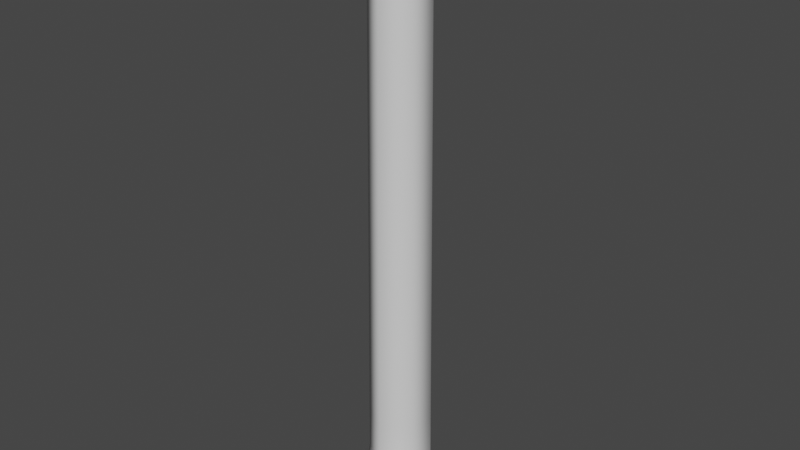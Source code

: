 # Source: CutLog.blend  (saved by Blender 2.80.75; exported with 4.5.12 LTS)
import bpy
from mathutils import Matrix  # noqa: F401  (used for matrix-valued properties, if any)

bpy.ops.wm.read_factory_settings(use_empty=True)
scene = bpy.context.scene
scene.name = 'Scene'

# ---- collections
col_collection = bpy.data.collections.new('Collection'); scene.collection.children.link(col_collection)

# ---- materials (node trees are filled in below, after node groups)
mat_wood = bpy.data.materials.new('Wood')
mat_wood.use_transparent_shadow = False
mat_end = bpy.data.materials.new('End')
mat_end.use_transparent_shadow = False

# ---- material node trees
mat_wood.use_nodes = True; mat_wood.node_tree.nodes.clear()
_N = mat_wood.node_tree.nodes; _L = mat_wood.node_tree.links
n0 = _N.new('ShaderNodeOutputMaterial'); n0.name = 'Material Output'; n0.location = (300, 300)
n1 = _N.new('ShaderNodeBsdfPrincipled'); n1.name = 'Principled BSDF'; n1.location = (10, 300)
n1.distribution = 'GGX'
n1.subsurface_method = 'BURLEY'
n1.inputs[3].default_value = 1.45
n1.inputs[27].default_value = (0.0, 0.0, 0.0, 1.0)
n1.inputs[28].default_value = 1.0
_L.new(n1.outputs[0], n0.inputs[0])
n0.is_active_output = True
mat_end.use_nodes = True; mat_end.node_tree.nodes.clear()
_N = mat_end.node_tree.nodes; _L = mat_end.node_tree.links
n0 = _N.new('ShaderNodeOutputMaterial'); n0.name = 'Material Output'; n0.location = (300, 300)
n1 = _N.new('ShaderNodeBsdfPrincipled'); n1.name = 'Principled BSDF'; n1.location = (10, 300)
n1.distribution = 'GGX'
n1.subsurface_method = 'BURLEY'
n1.inputs[3].default_value = 1.45
n1.inputs[27].default_value = (0.0, 0.0, 0.0, 1.0)
n1.inputs[28].default_value = 1.0
_L.new(n1.outputs[0], n0.inputs[0])
n0.is_active_output = True

# ---- world
world_world = bpy.data.worlds.new('World'); scene.world = world_world
world_world.use_nodes = True; world_world.node_tree.nodes.clear()
_N = world_world.node_tree.nodes; _L = world_world.node_tree.links
n0 = _N.new('ShaderNodeOutputWorld'); n0.name = 'World Output'; n0.location = (300, 300)
n1 = _N.new('ShaderNodeBackground'); n1.name = 'Background'; n1.location = (10, 300)
n1.inputs[0].default_value = (0.05088, 0.05088, 0.05088, 1.0)
_L.new(n1.outputs[0], n0.inputs[0])
n0.is_active_output = True
world_world.color = (0.05088, 0.05088, 0.05088)
world_world.use_sun_shadow = False
world_world.sun_shadow_jitter_overblur = 0.0

# ---- meshes
me_cylinder = bpy.data.meshes.new('Cylinder')
me_cylinder.from_pydata([(1.193e-08, 1.249, -1.0), (2.803e-09, 1.141, 1.0), (1.082, 0.6245, -1.0), (0.9882, 0.5705, 1.0), (1.082, -0.6245, -1.0), (0.9882, -0.5705, 1.0), (-1.007e-07, -1.249, -1.0), (-9.695e-08, -1.141, 1.0), (-1.082, -0.6245, -1.0), (-0.9882, -0.5705, 1.0), (-1.082, 0.6245, -1.0), (-0.9882, 0.5705, 1.0), (0.7051, 0.4071, 21.55), (5.542e-07, 0.8142, 21.55), (0.7051, -0.4071, 21.55), (4.796e-07, -0.8142, 21.55), (-0.7051, -0.4071, 21.55), (-0.7051, 0.4071, 21.55), (5.534e-09, 1.435, -1.0), (1.243, 0.7174, -1.0), (1.243, -0.7174, -1.0), (-1.199e-07, -1.435, -1.0), (-1.243, -0.7174, -1.0), (-1.243, 0.7174, -1.0), (0.866, 0.5, 21.14), (5.478e-07, 1.0, 21.14), (0.866, -0.5, 21.14), (4.604e-07, -1.0, 21.14), (-0.866, -0.5, 21.14), (-0.866, 0.5, 21.14), (-5.408e-08, -1.13, 2.549), (-1.121e-08, -1.119, 4.098), (3.167e-08, -1.109, 5.648), (7.454e-08, -1.098, 7.197), (1.174e-07, -1.087, 8.746), (1.603e-07, -1.076, 10.3), (2.032e-07, -1.065, 11.84), (2.46e-07, -1.054, 13.39), (2.889e-07, -1.043, 14.94), (3.318e-07, -1.033, 16.49), (3.746e-07, -1.022, 18.04), (4.175e-07, -1.011, 19.59), (-0.8754, -0.5054, 19.59), (-0.8848, -0.5109, 18.04), (-0.8942, -0.5163, 16.49), (-0.9036, -0.5217, 14.94), (-0.913, -0.5271, 13.39), (-0.9224, -0.5326, 11.84), (-0.9318, -0.538, 10.3), (-0.9412, -0.5434, 8.746), (-0.9506, -0.5488, 7.197), (-0.96, -0.5543, 5.648), (-0.9694, -0.5597, 4.098), (-0.9788, -0.5651, 2.549), (0.9788, 0.5651, 2.549), (0.9694, 0.5597, 4.098), (0.96, 0.5543, 5.648), (0.9506, 0.5488, 7.197), (0.9412, 0.5434, 8.746), (0.9318, 0.538, 10.3), (0.9224, 0.5326, 11.84), (0.913, 0.5271, 13.39), (0.9036, 0.5217, 14.94), (0.8942, 0.5163, 16.49), (0.8848, 0.5109, 18.04), (0.8754, 0.5054, 19.59), (0.8754, -0.5054, 19.59), (0.8848, -0.5109, 18.04), (0.8942, -0.5163, 16.49), (0.9036, -0.5217, 14.94), (0.913, -0.5271, 13.39), (0.9224, -0.5326, 11.84), (0.9318, -0.538, 10.3), (0.9412, -0.5434, 8.746), (0.9506, -0.5488, 7.197), (0.96, -0.5543, 5.648), (0.9694, -0.5597, 4.098), (0.9788, -0.5651, 2.549), (-0.8754, 0.5054, 19.59), (-0.8848, 0.5109, 18.04), (-0.8942, 0.5163, 16.49), (-0.9036, 0.5217, 14.94), (-0.913, 0.5271, 13.39), (-0.9224, 0.5326, 11.84), (-0.9318, 0.538, 10.3), (-0.9412, 0.5434, 8.746), (-0.9506, 0.5488, 7.197), (-0.96, 0.5543, 5.648), (-0.9694, 0.5597, 4.098), (-0.9788, 0.5651, 2.549), (4.473e-08, 1.13, 2.549), (8.665e-08, 1.119, 4.098), (1.286e-07, 1.109, 5.648), (1.705e-07, 1.098, 7.197), (2.124e-07, 1.087, 8.746), (2.543e-07, 1.076, 10.3), (2.963e-07, 1.065, 11.84), (3.382e-07, 1.054, 13.39), (3.801e-07, 1.043, 14.94), (4.22e-07, 1.033, 16.49), (4.64e-07, 1.022, 18.04), (5.059e-07, 1.011, 19.59), (4.851e-09, 1.361, -0.5), (4.168e-09, 1.288, 0.0), (3.485e-09, 1.214, 0.5), (1.052, 0.6072, 0.5), (1.115, 0.644, 0.0), (1.179, 0.6807, -0.5), (1.052, -0.6072, 0.5), (1.115, -0.644, 0.0), (1.179, -0.6807, -0.5), (-1.027e-07, -1.214, 0.5), (-1.084e-07, -1.288, 0.0), (-1.142e-07, -1.361, -0.5), (-1.052, -0.6072, 0.5), (-1.115, -0.644, 0.0), (-1.179, -0.6807, -0.5), (-1.052, 0.6072, 0.5), (-1.115, 0.644, 0.0), (-1.179, 0.6807, -0.5)], [], [(104, 1, 3, 105), (105, 3, 5, 108), (108, 5, 7, 111), (111, 7, 9, 114), (42, 41, 27, 28), (114, 9, 11, 117), (117, 11, 1, 104), (0, 2, 4, 6, 8, 10), (12, 13, 17, 16, 15, 14), (66, 65, 24, 26), (78, 42, 28, 29), (65, 101, 25, 24), (41, 66, 26, 27), (101, 78, 29, 25), (2, 0, 18, 19), (4, 2, 19, 20), (6, 4, 20, 21), (8, 6, 21, 22), (10, 8, 22, 23), (0, 10, 23, 18), (13, 12, 24, 25), (12, 14, 26, 24), (14, 15, 27, 26), (15, 16, 28, 27), (16, 17, 29, 28), (17, 13, 25, 29), (1, 11, 89, 90), (90, 89, 88, 91), (91, 88, 87, 92), (92, 87, 86, 93), (93, 86, 85, 94), (94, 85, 84, 95), (95, 84, 83, 96), (96, 83, 82, 97), (97, 82, 81, 98), (98, 81, 80, 99), (99, 80, 79, 100), (100, 79, 78, 101), (7, 5, 77, 30), (30, 77, 76, 31), (31, 76, 75, 32), (32, 75, 74, 33), (33, 74, 73, 34), (34, 73, 72, 35), (35, 72, 71, 36), (36, 71, 70, 37), (37, 70, 69, 38), (38, 69, 68, 39), (39, 68, 67, 40), (40, 67, 66, 41), (3, 1, 90, 54), (54, 90, 91, 55), (55, 91, 92, 56), (56, 92, 93, 57), (57, 93, 94, 58), (58, 94, 95, 59), (59, 95, 96, 60), (60, 96, 97, 61), (61, 97, 98, 62), (62, 98, 99, 63), (63, 99, 100, 64), (64, 100, 101, 65), (11, 9, 53, 89), (89, 53, 52, 88), (88, 52, 51, 87), (87, 51, 50, 86), (86, 50, 49, 85), (85, 49, 48, 84), (84, 48, 47, 83), (83, 47, 46, 82), (82, 46, 45, 81), (81, 45, 44, 80), (80, 44, 43, 79), (79, 43, 42, 78), (5, 3, 54, 77), (77, 54, 55, 76), (76, 55, 56, 75), (75, 56, 57, 74), (74, 57, 58, 73), (73, 58, 59, 72), (72, 59, 60, 71), (71, 60, 61, 70), (70, 61, 62, 69), (69, 62, 63, 68), (68, 63, 64, 67), (67, 64, 65, 66), (9, 7, 30, 53), (53, 30, 31, 52), (52, 31, 32, 51), (51, 32, 33, 50), (50, 33, 34, 49), (49, 34, 35, 48), (48, 35, 36, 47), (47, 36, 37, 46), (46, 37, 38, 45), (45, 38, 39, 44), (44, 39, 40, 43), (43, 40, 41, 42), (23, 119, 102, 18), (119, 118, 103, 102), (118, 117, 104, 103), (22, 116, 119, 23), (116, 115, 118, 119), (115, 114, 117, 118), (21, 113, 116, 22), (113, 112, 115, 116), (112, 111, 114, 115), (20, 110, 113, 21), (110, 109, 112, 113), (109, 108, 111, 112), (19, 107, 110, 20), (107, 106, 109, 110), (106, 105, 108, 109), (18, 102, 107, 19), (102, 103, 106, 107), (103, 104, 105, 106)])
me_cylinder.polygons.foreach_set('use_smooth', [True] * 116)
me_cylinder.polygons.foreach_set('material_index', [0, 0, 0, 0, 0, 0, 0, 1, 1, 0, 0, 0, 0, 0, 0, 0, 0, 0, 0, 0, 1, 1, 1, 1, 1, 1, 0, 0, 0, 0, 0, 0, 0, 0, 0, 0, 0, 0, 0, 0, 0, 0, 0, 0, 0, 0, 0, 0, 0, 0, 0, 0, 0, 0, 0, 0, 0, 0, 0, 0, 0, 0, 0, 0, 0, 0, 0, 0, 0, 0, 0, 0, 0, 0, 0, 0, 0, 0, 0, 0, 0, 0, 0, 0, 0, 0, 0, 0, 0, 0, 0, 0, 0, 0, 0, 0, 0, 0, 0, 0, 0, 0, 0, 0, 0, 0, 0, 0, 0, 0, 0, 0, 0, 0, 0, 0])
_uv = me_cylinder.uv_layers.new(name='UVMap')
_uv.uv.foreach_set('vector', [1.0, 0.875, 1.0, 1.0, 0.8333, 1.0, 0.8333, 0.875, 0.8333, 0.875, 0.8333, 1.0, 0.6667, 1.0, 0.6667, 0.875, 0.6667, 0.875, 0.6667, 1.0, 0.5, 1.0, 0.5, 0.875, 0.5, 0.875, 0.5, 1.0, 0.3333, 1.0, 0.3333, 0.875, 0.3333, 1.0, 0.5, 1.0, 0.5, 1.0, 0.3333, 1.0, 0.3333, 0.875, 0.3333, 1.0, 0.1667, 1.0, 0.1667, 0.875, 0.1667, 0.875, 0.1667, 1.0, -8.941e-08, 1.0, -8.941e-08, 0.875, 0.75, 0.4589, 0.9309, 0.3545, 0.9309, 0.1455, 0.75, 0.04108, 0.5691, 0.1455, 0.5691, 0.3545, 0.4192, 0.3477, 0.25, 0.4454, 0.08077, 0.3477, 0.08077, 0.1523, 0.25, 0.05459, 0.4192, 0.1523, 0.6667, 1.0, 0.8333, 1.0, 0.8333, 1.0, 0.6667, 1.0, 0.1667, 1.0, 0.3333, 1.0, 0.3333, 1.0, 0.1667, 1.0, 0.8333, 1.0, 1.0, 1.0, 1.0, 1.0, 0.8333, 1.0, 0.5, 1.0, 0.6667, 1.0, 0.6667, 1.0, 0.5, 1.0, -8.941e-08, 1.0, 0.1667, 1.0, 0.1667, 1.0, -8.941e-08, 1.0, 0.9309, 0.3545, 0.75, 0.4589, 0.75, 0.49, 0.9578, 0.37, 0.9309, 0.1455, 0.9309, 0.3545, 0.9578, 0.37, 0.9578, 0.13, 0.75, 0.04108, 0.9309, 0.1455, 0.9578, 0.13, 0.75, 0.01, 0.5691, 0.1455, 0.75, 0.04108, 0.75, 0.01, 0.5422, 0.13, 0.5691, 0.3545, 0.5691, 0.1455, 0.5422, 0.13, 0.5422, 0.37, 0.75, 0.4589, 0.5691, 0.3545, 0.5422, 0.37, 0.75, 0.49, 0.25, 0.4454, 0.4192, 0.3477, 0.4578, 0.37, 0.25, 0.49, 0.4192, 0.3477, 0.4192, 0.1523, 0.4578, 0.13, 0.4578, 0.37, 0.4192, 0.1523, 0.25, 0.05459, 0.25, 0.01, 0.4578, 0.13, 0.25, 0.05459, 0.08077, 0.1523, 0.04215, 0.13, 0.25, 0.01, 0.08077, 0.1523, 0.08077, 0.3477, 0.04215, 0.37, 0.04215, 0.13, 0.08077, 0.3477, 0.25, 0.4454, 0.25, 0.49, 0.04215, 0.37, -8.941e-08, 1.0, 0.1667, 1.0, 0.1667, 1.0, -8.941e-08, 1.0, -8.941e-08, 1.0, 0.1667, 1.0, 0.1667, 1.0, -8.941e-08, 1.0, -8.941e-08, 1.0, 0.1667, 1.0, 0.1667, 1.0, -8.941e-08, 1.0, -8.941e-08, 1.0, 0.1667, 1.0, 0.1667, 1.0, -8.941e-08, 1.0, -8.941e-08, 1.0, 0.1667, 1.0, 0.1667, 1.0, -8.941e-08, 1.0, -8.941e-08, 1.0, 0.1667, 1.0, 0.1667, 1.0, -8.941e-08, 1.0, -8.941e-08, 1.0, 0.1667, 1.0, 0.1667, 1.0, -8.941e-08, 1.0, -8.941e-08, 1.0, 0.1667, 1.0, 0.1667, 1.0, -8.941e-08, 1.0, -8.941e-08, 1.0, 0.1667, 1.0, 0.1667, 1.0, -8.941e-08, 1.0, -8.941e-08, 1.0, 0.1667, 1.0, 0.1667, 1.0, -8.941e-08, 1.0, -8.941e-08, 1.0, 0.1667, 1.0, 0.1667, 1.0, -8.941e-08, 1.0, -8.941e-08, 1.0, 0.1667, 1.0, 0.1667, 1.0, -8.941e-08, 1.0, 0.5, 1.0, 0.6667, 1.0, 0.6667, 1.0, 0.5, 1.0, 0.5, 1.0, 0.6667, 1.0, 0.6667, 1.0, 0.5, 1.0, 0.5, 1.0, 0.6667, 1.0, 0.6667, 1.0, 0.5, 1.0, 0.5, 1.0, 0.6667, 1.0, 0.6667, 1.0, 0.5, 1.0, 0.5, 1.0, 0.6667, 1.0, 0.6667, 1.0, 0.5, 1.0, 0.5, 1.0, 0.6667, 1.0, 0.6667, 1.0, 0.5, 1.0, 0.5, 1.0, 0.6667, 1.0, 0.6667, 1.0, 0.5, 1.0, 0.5, 1.0, 0.6667, 1.0, 0.6667, 1.0, 0.5, 1.0, 0.5, 1.0, 0.6667, 1.0, 0.6667, 1.0, 0.5, 1.0, 0.5, 1.0, 0.6667, 1.0, 0.6667, 1.0, 0.5, 1.0, 0.5, 1.0, 0.6667, 1.0, 0.6667, 1.0, 0.5, 1.0, 0.5, 1.0, 0.6667, 1.0, 0.6667, 1.0, 0.5, 1.0, 0.8333, 1.0, 1.0, 1.0, 1.0, 1.0, 0.8333, 1.0, 0.8333, 1.0, 1.0, 1.0, 1.0, 1.0, 0.8333, 1.0, 0.8333, 1.0, 1.0, 1.0, 1.0, 1.0, 0.8333, 1.0, 0.8333, 1.0, 1.0, 1.0, 1.0, 1.0, 0.8333, 1.0, 0.8333, 1.0, 1.0, 1.0, 1.0, 1.0, 0.8333, 1.0, 0.8333, 1.0, 1.0, 1.0, 1.0, 1.0, 0.8333, 1.0, 0.8333, 1.0, 1.0, 1.0, 1.0, 1.0, 0.8333, 1.0, 0.8333, 1.0, 1.0, 1.0, 1.0, 1.0, 0.8333, 1.0, 0.8333, 1.0, 1.0, 1.0, 1.0, 1.0, 0.8333, 1.0, 0.8333, 1.0, 1.0, 1.0, 1.0, 1.0, 0.8333, 1.0, 0.8333, 1.0, 1.0, 1.0, 1.0, 1.0, 0.8333, 1.0, 0.8333, 1.0, 1.0, 1.0, 1.0, 1.0, 0.8333, 1.0, 0.1667, 1.0, 0.3333, 1.0, 0.3333, 1.0, 0.1667, 1.0, 0.1667, 1.0, 0.3333, 1.0, 0.3333, 1.0, 0.1667, 1.0, 0.1667, 1.0, 0.3333, 1.0, 0.3333, 1.0, 0.1667, 1.0, 0.1667, 1.0, 0.3333, 1.0, 0.3333, 1.0, 0.1667, 1.0, 0.1667, 1.0, 0.3333, 1.0, 0.3333, 1.0, 0.1667, 1.0, 0.1667, 1.0, 0.3333, 1.0, 0.3333, 1.0, 0.1667, 1.0, 0.1667, 1.0, 0.3333, 1.0, 0.3333, 1.0, 0.1667, 1.0, 0.1667, 1.0, 0.3333, 1.0, 0.3333, 1.0, 0.1667, 1.0, 0.1667, 1.0, 0.3333, 1.0, 0.3333, 1.0, 0.1667, 1.0, 0.1667, 1.0, 0.3333, 1.0, 0.3333, 1.0, 0.1667, 1.0, 0.1667, 1.0, 0.3333, 1.0, 0.3333, 1.0, 0.1667, 1.0, 0.1667, 1.0, 0.3333, 1.0, 0.3333, 1.0, 0.1667, 1.0, 0.6667, 1.0, 0.8333, 1.0, 0.8333, 1.0, 0.6667, 1.0, 0.6667, 1.0, 0.8333, 1.0, 0.8333, 1.0, 0.6667, 1.0, 0.6667, 1.0, 0.8333, 1.0, 0.8333, 1.0, 0.6667, 1.0, 0.6667, 1.0, 0.8333, 1.0, 0.8333, 1.0, 0.6667, 1.0, 0.6667, 1.0, 0.8333, 1.0, 0.8333, 1.0, 0.6667, 1.0, 0.6667, 1.0, 0.8333, 1.0, 0.8333, 1.0, 0.6667, 1.0, 0.6667, 1.0, 0.8333, 1.0, 0.8333, 1.0, 0.6667, 1.0, 0.6667, 1.0, 0.8333, 1.0, 0.8333, 1.0, 0.6667, 1.0, 0.6667, 1.0, 0.8333, 1.0, 0.8333, 1.0, 0.6667, 1.0, 0.6667, 1.0, 0.8333, 1.0, 0.8333, 1.0, 0.6667, 1.0, 0.6667, 1.0, 0.8333, 1.0, 0.8333, 1.0, 0.6667, 1.0, 0.6667, 1.0, 0.8333, 1.0, 0.8333, 1.0, 0.6667, 1.0, 0.3333, 1.0, 0.5, 1.0, 0.5, 1.0, 0.3333, 1.0, 0.3333, 1.0, 0.5, 1.0, 0.5, 1.0, 0.3333, 1.0, 0.3333, 1.0, 0.5, 1.0, 0.5, 1.0, 0.3333, 1.0, 0.3333, 1.0, 0.5, 1.0, 0.5, 1.0, 0.3333, 1.0, 0.3333, 1.0, 0.5, 1.0, 0.5, 1.0, 0.3333, 1.0, 0.3333, 1.0, 0.5, 1.0, 0.5, 1.0, 0.3333, 1.0, 0.3333, 1.0, 0.5, 1.0, 0.5, 1.0, 0.3333, 1.0, 0.3333, 1.0, 0.5, 1.0, 0.5, 1.0, 0.3333, 1.0, 0.3333, 1.0, 0.5, 1.0, 0.5, 1.0, 0.3333, 1.0, 0.3333, 1.0, 0.5, 1.0, 0.5, 1.0, 0.3333, 1.0, 0.3333, 1.0, 0.5, 1.0, 0.5, 1.0, 0.3333, 1.0, 0.3333, 1.0, 0.5, 1.0, 0.5, 1.0, 0.3333, 1.0, 0.1667, 0.5, 0.1667, 0.625, -8.941e-08, 0.625, -8.941e-08, 0.5, 0.1667, 0.625, 0.1667, 0.75, -8.941e-08, 0.75, -8.941e-08, 0.625, 0.1667, 0.75, 0.1667, 0.875, -8.941e-08, 0.875, -8.941e-08, 0.75, 0.3333, 0.5, 0.3333, 0.625, 0.1667, 0.625, 0.1667, 0.5, 0.3333, 0.625, 0.3333, 0.75, 0.1667, 0.75, 0.1667, 0.625, 0.3333, 0.75, 0.3333, 0.875, 0.1667, 0.875, 0.1667, 0.75, 0.5, 0.5, 0.5, 0.625, 0.3333, 0.625, 0.3333, 0.5, 0.5, 0.625, 0.5, 0.75, 0.3333, 0.75, 0.3333, 0.625, 0.5, 0.75, 0.5, 0.875, 0.3333, 0.875, 0.3333, 0.75, 0.6667, 0.5, 0.6667, 0.625, 0.5, 0.625, 0.5, 0.5, 0.6667, 0.625, 0.6667, 0.75, 0.5, 0.75, 0.5, 0.625, 0.6667, 0.75, 0.6667, 0.875, 0.5, 0.875, 0.5, 0.75, 0.8333, 0.5, 0.8333, 0.625, 0.6667, 0.625, 0.6667, 0.5, 0.8333, 0.625, 0.8333, 0.75, 0.6667, 0.75, 0.6667, 0.625, 0.8333, 0.75, 0.8333, 0.875, 0.6667, 0.875, 0.6667, 0.75, 1.0, 0.5, 1.0, 0.625, 0.8333, 0.625, 0.8333, 0.5, 1.0, 0.625, 1.0, 0.75, 0.8333, 0.75, 0.8333, 0.625, 1.0, 0.75, 1.0, 0.875, 0.8333, 0.875, 0.8333, 0.75])
me_cylinder.materials.append(mat_wood)
me_cylinder.materials.append(mat_end)
me_cylinder.use_remesh_preserve_volume = False
me_cylinder.use_remesh_preserve_attributes = False
me_cylinder.use_mirror_vertex_groups = False
me_cylinder.update()

# ---- objects
ob_cylinder = bpy.data.objects.new('Cylinder', me_cylinder)

# ---- transforms, parenting, visibility, modifiers, constraints
ob_cylinder.location = (0.0, 0.0, 0.0)
ob_cylinder.lineart.crease_threshold = 0.0
_m = ob_cylinder.modifiers.new('Displace', 'DISPLACE')
_m.strength = 0.005

# ---- collection membership
col_collection.objects.link(ob_cylinder)

# ---- scene / render settings (as saved in the file)
scene.frame_start = 1; scene.frame_end = 250; scene.frame_set(1)
scene.render.engine = 'BLENDER_EEVEE_NEXT'
scene.cycles.use_denoising = False
scene.cycles.samples = 128
scene.cycles.sampling_pattern = 'TABULATED_SOBOL'
scene.cycles.use_adaptive_sampling = False
scene.cycles.use_light_tree = False
scene.view_settings.view_transform = 'Filmic'
bpy.context.view_layer.update()

# ---- added for rendering (the .blend has no active camera and no usable light): camera, sun
cam_auto = bpy.data.cameras.new('AutoCamera')
cam_auto.lens = 50.0
cam_auto.sensor_width = 36.0
cam_auto.clip_end = 1000.0
ob_auto_camera = bpy.data.objects.new('AutoCamera', cam_auto)
scene.collection.objects.link(ob_auto_camera)
ob_auto_camera.location = (21.1525, -25.383, 27.1962)
ob_auto_camera.rotation_euler = (1.09748, -7.21219e-08, 0.694738)
scene.camera = ob_auto_camera
light_auto_sun = bpy.data.lights.new('AutoSun', 'SUN')
light_auto_sun.energy = 3.0
light_auto_sun.angle = 0.0523599
ob_auto_sun = bpy.data.objects.new('AutoSun', light_auto_sun)
scene.collection.objects.link(ob_auto_sun)
ob_auto_sun.rotation_euler = (0.872665, 0.174533, 0.523599)
bpy.context.view_layer.update()
